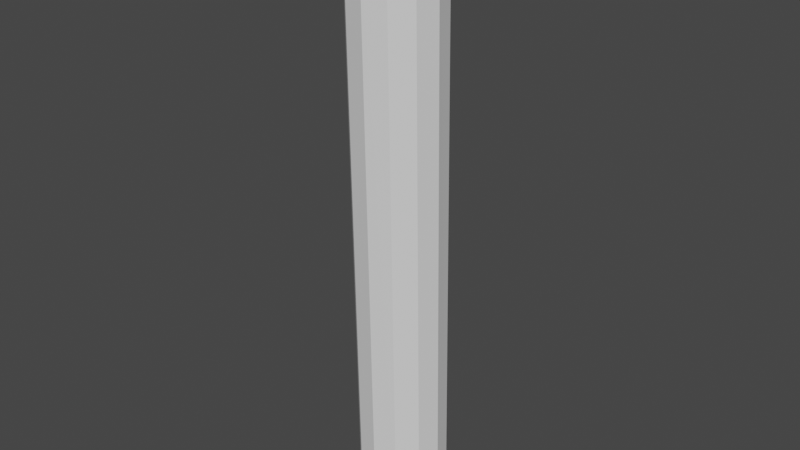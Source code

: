 # Source: h_rleg.blend  (saved by Blender 2.80.74; exported with 4.5.12 LTS)
import bpy
from mathutils import Matrix  # noqa: F401  (used for matrix-valued properties, if any)

bpy.ops.wm.read_factory_settings(use_empty=True)
scene = bpy.context.scene
scene.name = 'Scene'

# ---- collections
col_collection = bpy.data.collections.new('Collection'); scene.collection.children.link(col_collection)

# ---- world
world_world = bpy.data.worlds.new('World'); scene.world = world_world
world_world.use_nodes = True; world_world.node_tree.nodes.clear()
_N = world_world.node_tree.nodes; _L = world_world.node_tree.links
n0 = _N.new('ShaderNodeOutputWorld'); n0.name = 'World Output'; n0.location = (300, 300)
n1 = _N.new('ShaderNodeBackground'); n1.name = 'Background'; n1.location = (10, 300)
n1.inputs[0].default_value = (0.05088, 0.05088, 0.05088, 1.0)
_L.new(n1.outputs[0], n0.inputs[0])
n0.is_active_output = True
world_world.color = (0.05088, 0.05088, 0.05088)
world_world.use_sun_shadow = False
world_world.sun_shadow_jitter_overblur = 0.0

# ---- meshes
me_cylinder_005 = bpy.data.meshes.new('Cylinder.005')
me_cylinder_005.from_pydata([(-0.004178, 3.295, 0.7239), (-0.002853, 3.262, 2.384), (0.05673, 3.279, 0.7235), (0.05805, 3.246, 2.384), (0.1014, 3.234, 0.7226), (0.1028, 3.201, 2.383), (0.118, 3.174, 0.7213), (0.1193, 3.14, 2.381), (0.1019, 3.113, 0.7201), (0.1032, 3.08, 2.38), (0.05756, 3.068, 0.7193), (0.05889, 3.035, 2.379), (-0.003211, 3.052, 0.719), (-0.001886, 3.018, 2.379), (-0.06411, 3.068, 0.7193), (-0.06279, 3.034, 2.379), (-0.1088, 3.112, 0.7203), (-0.1075, 3.079, 2.38), (-0.1254, 3.173, 0.7215), (-0.124, 3.139, 2.382), (-0.1093, 3.234, 0.7227), (-0.108, 3.2, 2.383), (-0.06495, 3.278, 0.7236), (-0.06363, 3.245, 2.384)], [], [(0, 1, 3, 2), (2, 3, 5, 4), (4, 5, 7, 6), (6, 7, 9, 8), (8, 9, 11, 10), (10, 11, 13, 12), (12, 13, 15, 14), (14, 15, 17, 16), (16, 17, 19, 18), (18, 19, 21, 20), (3, 1, 23, 21, 19, 17, 15, 13, 11, 9, 7, 5), (20, 21, 23, 22), (22, 23, 1, 0), (0, 2, 4, 6, 8, 10, 12, 14, 16, 18, 20, 22)])
_uv = me_cylinder_005.uv_layers.new(name='UVMap')
_uv.uv.foreach_set('vector', [1.0, 0.5, 1.0, 1.0, 0.9167, 1.0, 0.9167, 0.5, 0.9167, 0.5, 0.9167, 1.0, 0.8333, 1.0, 0.8333, 0.5, 0.8333, 0.5, 0.8333, 1.0, 0.75, 1.0, 0.75, 0.5, 0.75, 0.5, 0.75, 1.0, 0.6667, 1.0, 0.6667, 0.5, 0.6667, 0.5, 0.6667, 1.0, 0.5833, 1.0, 0.5833, 0.5, 0.5833, 0.5, 0.5833, 1.0, 0.5, 1.0, 0.5, 0.5, 0.5, 0.5, 0.5, 1.0, 0.4167, 1.0, 0.4167, 0.5, 0.4167, 0.5, 0.4167, 1.0, 0.3333, 1.0, 0.3333, 0.5, 0.3333, 0.5, 0.3333, 1.0, 0.25, 1.0, 0.25, 0.5, 0.25, 0.5, 0.25, 1.0, 0.1667, 1.0, 0.1667, 0.5, 0.37, 0.4578, 0.25, 0.49, 0.13, 0.4578, 0.04215, 0.37, 0.01, 0.25, 0.04215, 0.13, 0.13, 0.04215, 0.25, 0.01, 0.37, 0.04215, 0.4578, 0.13, 0.49, 0.25, 0.4578, 0.37, 0.1667, 0.5, 0.1667, 1.0, 0.08333, 1.0, 0.08333, 0.5, 0.08333, 0.5, 0.08333, 1.0, 7.451e-08, 1.0, 7.451e-08, 0.5, 0.75, 0.49, 0.87, 0.4578, 0.9578, 0.37, 0.99, 0.25, 0.9578, 0.13, 0.87, 0.04215, 0.75, 0.01, 0.63, 0.04215, 0.5422, 0.13, 0.51, 0.25, 0.5422, 0.37, 0.63, 0.4578])
me_cylinder_005.use_remesh_preserve_volume = False
me_cylinder_005.use_remesh_preserve_attributes = False
me_cylinder_005.use_mirror_vertex_groups = False
me_cylinder_005.update()

# ---- objects
ob_rleg = bpy.data.objects.new('rleg', me_cylinder_005)

# ---- transforms, parenting, visibility, modifiers, constraints
ob_rleg.location = (0.0, 0.0, 0.0)
ob_rleg.lineart.crease_threshold = 0.0

# ---- collection membership
col_collection.objects.link(ob_rleg)

# ---- scene / render settings (as saved in the file)
scene.frame_start = 1; scene.frame_end = 250; scene.frame_set(1)
scene.render.engine = 'BLENDER_EEVEE_NEXT'
scene.cycles.use_denoising = False
scene.cycles.samples = 128
scene.cycles.sampling_pattern = 'TABULATED_SOBOL'
scene.cycles.use_adaptive_sampling = False
scene.cycles.use_light_tree = False
scene.view_settings.view_transform = 'Filmic'
bpy.context.view_layer.update()

# ---- added for rendering (the .blend has no active camera and no usable light): camera, sun
cam_auto = bpy.data.cameras.new('AutoCamera')
cam_auto.lens = 50.0
cam_auto.sensor_width = 36.0
cam_auto.clip_end = 1000.0
ob_auto_camera = bpy.data.objects.new('AutoCamera', cam_auto)
scene.collection.objects.link(ob_auto_camera)
ob_auto_camera.location = (1.57492, 1.26302, 2.81385)
ob_auto_camera.rotation_euler = (1.09748, -7.21219e-08, 0.694738)
scene.camera = ob_auto_camera
light_auto_sun = bpy.data.lights.new('AutoSun', 'SUN')
light_auto_sun.energy = 3.0
light_auto_sun.angle = 0.0523599
ob_auto_sun = bpy.data.objects.new('AutoSun', light_auto_sun)
scene.collection.objects.link(ob_auto_sun)
ob_auto_sun.rotation_euler = (0.872665, 0.174533, 0.523599)
bpy.context.view_layer.update()
